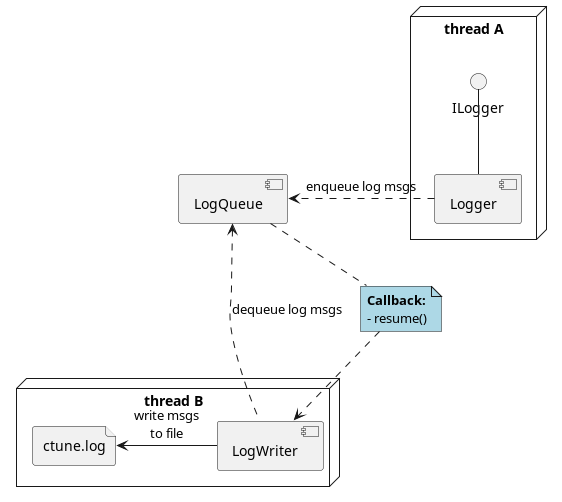

The diagram above was rendered by PlantUML. Its source (embedded in the PNG):
@startuml

component LogQueue

node "thread A" {
    interface ILogger
    component Logger
    ILogger -- Logger
}

node "thread B" {
    component LogWriter
    file Out as "ctune.log"

    LogWriter -left-> Out : write msgs\nto file
}


Logger .right.> LogQueue : enqueue log msgs
LogQueue <.. LogWriter : dequeue log msgs

note "**Callback:**\n- resume()" as cb1 #lightblue
LogQueue .. cb1
cb1 ..> LogWriter


@enduml